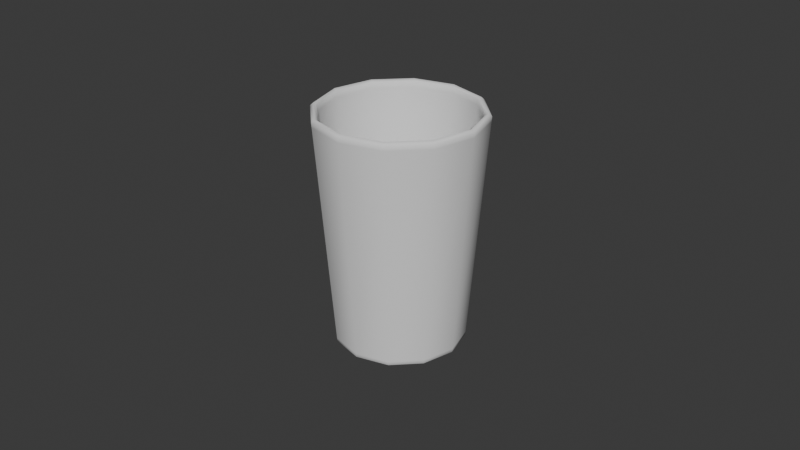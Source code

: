 # Source: Cup.blend  (saved by Blender 4.1.24; exported with 4.5.12 LTS)
import bpy
from mathutils import Matrix  # noqa: F401  (used for matrix-valued properties, if any)

bpy.ops.wm.read_factory_settings(use_empty=True)
scene = bpy.context.scene
scene.name = 'Scene'

# ---- collections
col_collection = bpy.data.collections.new('Collection'); scene.collection.children.link(col_collection)

# ---- world
world_world = bpy.data.worlds.new('World'); scene.world = world_world
world_world.use_nodes = True; world_world.node_tree.nodes.clear()
_N = world_world.node_tree.nodes; _L = world_world.node_tree.links
n0 = _N.new('ShaderNodeOutputWorld'); n0.name = 'World Output'; n0.location = (300, 300)
n1 = _N.new('ShaderNodeBackground'); n1.name = 'Background'; n1.location = (10, 300)
n1.inputs[0].default_value = (0.05088, 0.05088, 0.05088, 1.0)
_L.new(n1.outputs[0], n0.inputs[0])
n0.is_active_output = True
world_world.color = (0.05088, 0.05088, 0.05088)
world_world.use_sun_shadow = False
world_world.sun_shadow_jitter_overblur = 0.0

# ---- meshes
me_circle = bpy.data.meshes.new('Circle')
me_circle.from_pydata([(0.0, 0.02566, 0.07238), (-0.01283, 0.02222, 0.07238), (-0.02222, 0.01283, 0.07238), (-0.02566, -4.393e-11, 0.07238), (-0.02222, -0.01283, 0.07238), (-0.01283, -0.02222, 0.07238), (0.0, -0.02566, 0.07238), (0.01283, -0.02222, 0.07238), (0.02222, -0.01283, 0.07238), (0.02566, -4.393e-11, 0.07238), (0.02222, 0.01283, 0.07238), (0.01283, 0.02222, 0.07238), (0.0, 0.01348, 0.001249), (-0.006741, 0.01168, 0.001249), (-0.01168, 0.006741, 0.001249), (-0.01348, 5.059e-11, 0.001249), (-0.01168, -0.006741, 0.001249), (-0.006741, -0.01168, 0.001249), (0.0, -0.01348, 0.001249), (0.006741, -0.01168, 0.001249), (0.01168, -0.006741, 0.001249), (0.01348, 5.059e-11, 0.001249), (0.01168, 0.006741, 0.001249), (0.006741, 0.01168, 0.001249), (-1.552e-10, 0.0, 0.001249), (0.0, 0.02008, 0.001047), (0.0, 0.01893, 0.0002044), (-0.009467, 0.0164, 0.0002044), (-0.01004, 0.01739, 0.001047), (-0.0164, 0.009467, 0.0002044), (-0.01739, 0.01004, 0.001047), (-0.01893, 8.278e-12, 0.0002044), (-0.02008, -6.357e-13, 0.001047), (-0.0164, -0.009467, 0.0002044), (-0.01739, -0.01004, 0.001047), (-0.009467, -0.0164, 0.0002044), (-0.01004, -0.01739, 0.001047), (0.0, -0.01893, 0.0002044), (0.0, -0.02008, 0.001047), (0.009467, -0.0164, 0.0002044), (0.01004, -0.01739, 0.001047), (0.0164, -0.009467, 0.0002044), (0.01739, -0.01004, 0.001047), (0.01893, 8.278e-12, 0.0002044), (0.02008, -6.357e-13, 0.001047), (0.0164, 0.009467, 0.0002044), (0.01739, 0.01004, 0.001047), (0.009467, 0.0164, 0.0002044), (0.01004, 0.01739, 0.001047), (0.0, 0.02367, 0.07253), (-0.01183, 0.0205, 0.07253), (-0.0205, 0.01183, 0.07253), (-0.02367, -4.393e-11, 0.07253), (-0.0205, -0.01183, 0.07253), (-0.01183, -0.0205, 0.07253), (0.0, -0.02367, 0.07253), (0.01183, -0.0205, 0.07253), (0.0205, -0.01183, 0.07253), (0.02367, -4.393e-11, 0.07253), (0.0205, 0.01183, 0.07253), (0.01183, 0.0205, 0.07253), (-7.162e-12, 0.0137, 0.003237), (-0.006851, 0.01187, 0.003237), (-0.01187, 0.006851, 0.003237), (-0.0137, 5.059e-11, 0.003237), (-0.01187, -0.006851, 0.003237), (-0.006851, -0.01187, 0.003237), (8.395e-12, -0.0137, 0.003237), (0.006851, -0.01187, 0.003237), (0.01187, -0.006851, 0.003237), (0.0137, 5.059e-11, 0.003237), (0.01187, 0.006851, 0.003237), (0.006851, 0.01187, 0.003237), (-1.557e-10, 2.827e-19, 0.003249), (-1.846e-12, 0.01787, 0.004331), (1.122e-10, 0.01596, 0.003262), (-0.007978, 0.01382, 0.003262), (-0.008935, 0.01548, 0.004331), (-0.01382, 0.007978, 0.003262), (-0.01548, 0.008935, 0.004331), (-0.01596, 2.76e-11, 0.003262), (-0.01787, 3.071e-12, 0.004331), (-0.01382, -0.007978, 0.003262), (-0.01548, -0.008935, 0.004331), (-0.007978, -0.01382, 0.003262), (-0.008935, -0.01548, 0.004331), (1.122e-10, -0.01596, 0.003262), (-1.846e-12, -0.01787, 0.004331), (0.007978, -0.01382, 0.003262), (0.008935, -0.01548, 0.004331), (0.01382, -0.007978, 0.003262), (0.01548, -0.008935, 0.004331), (0.01596, 2.76e-11, 0.003262), (0.01787, 3.071e-12, 0.004331), (0.01382, 0.007978, 0.003262), (0.01548, 0.008935, 0.004331), (0.007978, 0.01382, 0.003262), (0.008935, 0.01548, 0.004331), (0.0, 0.02466, 0.07325), (-0.01233, 0.02136, 0.07325), (-0.02136, 0.01233, 0.07325), (-0.02466, -4.393e-11, 0.07325), (-0.02136, -0.01233, 0.07325), (-0.01233, -0.02136, 0.07325), (0.0, -0.02466, 0.07325), (0.01233, -0.02136, 0.07325), (0.02136, -0.01233, 0.07325), (0.02466, -4.393e-11, 0.07325), (0.02136, 0.01233, 0.07325), (0.01233, 0.02136, 0.07325), (0.0, 0.02355, 0.07095), (-0.01177, 0.02039, 0.07095), (0.01177, 0.02039, 0.07095), (-0.02039, 0.01177, 0.07095), (-0.02355, -4.296e-11, 0.07095), (-0.02039, -0.01177, 0.07095), (-0.01177, -0.02039, 0.07095), (0.0, -0.02355, 0.07095), (0.01177, -0.02039, 0.07095), (0.02039, -0.01177, 0.07095), (0.02355, -4.296e-11, 0.07095), (0.02039, 0.01177, 0.07095), (0.0, 0.0185, 0.005996), (0.009249, 0.01602, 0.005996), (-0.009249, 0.01602, 0.005996), (-0.01602, 0.009249, 0.005996), (-0.0185, -2.195e-12, 0.005996), (-0.01602, -0.009249, 0.005996), (-0.009249, -0.01602, 0.005996), (0.0, -0.0185, 0.005996), (0.009249, -0.01602, 0.005996), (0.01602, -0.009249, 0.005996), (0.0185, -2.195e-12, 0.005996), (0.01602, 0.009249, 0.005996), (0.0, 0.02555, 0.07095), (-0.01277, 0.02213, 0.07095), (0.01277, 0.02213, 0.07095), (-0.02213, 0.01277, 0.07095), (-0.02555, -4.307e-11, 0.07095), (-0.02213, -0.01277, 0.07095), (-0.01277, -0.02213, 0.07095), (0.0, -0.02555, 0.07095), (0.01277, -0.02213, 0.07095), (0.02213, -0.01277, 0.07095), (0.02555, -4.307e-11, 0.07095), (0.02213, 0.01277, 0.07095), (0.0, 0.02017, 0.00218), (0.01009, 0.01747, 0.00218), (-0.01009, 0.01747, 0.00218), (-0.01747, 0.01009, 0.00218), (-0.02017, -1.323e-12, 0.00218), (-0.01747, -0.01009, 0.00218), (-0.01009, -0.01747, 0.00218), (0.0, -0.02017, 0.00218), (0.01009, -0.01747, 0.00218), (0.01747, -0.01009, 0.00218), (0.02017, -1.323e-12, 0.00218), (0.01747, 0.01009, 0.00218)], [], [(39, 37, 18, 19), (33, 31, 15, 16), (47, 45, 22, 23), (41, 39, 19, 20), (35, 33, 16, 17), (26, 47, 23, 12), (43, 41, 20, 21), (37, 35, 17, 18), (29, 27, 13, 14), (31, 29, 14, 15), (45, 43, 21, 22), (140, 141, 6, 5), (137, 138, 3, 2), (144, 145, 10, 9), (141, 142, 7, 6), (138, 139, 4, 3), (145, 136, 11, 10), (134, 135, 1, 0), (142, 143, 8, 7), (139, 140, 5, 4), (136, 134, 0, 11), (135, 137, 2, 1), (143, 144, 9, 8), (16, 15, 24), (23, 22, 24), (13, 12, 24), (20, 19, 24), (17, 16, 24), (12, 23, 24), (14, 13, 24), (21, 20, 24), (18, 17, 24), (15, 14, 24), (22, 21, 24), (19, 18, 24), (28, 25, 26, 27), (30, 28, 27, 29), (32, 30, 29, 31), (34, 32, 31, 33), (36, 34, 33, 35), (38, 36, 35, 37), (40, 38, 37, 39), (42, 40, 39, 41), (44, 42, 41, 43), (46, 44, 43, 45), (48, 46, 45, 47), (25, 48, 47, 26), (27, 26, 12, 13), (88, 68, 67, 86), (82, 65, 64, 80), (96, 72, 71, 94), (90, 69, 68, 88), (84, 66, 65, 82), (75, 61, 72, 96), (92, 70, 69, 90), (86, 67, 66, 84), (78, 63, 62, 76), (80, 64, 63, 78), (94, 71, 70, 92), (116, 54, 55, 117), (113, 51, 52, 114), (120, 58, 59, 121), (117, 55, 56, 118), (114, 52, 53, 115), (121, 59, 60, 112), (110, 49, 50, 111), (118, 56, 57, 119), (115, 53, 54, 116), (112, 60, 49, 110), (111, 50, 51, 113), (119, 57, 58, 120), (65, 73, 64), (72, 73, 71), (62, 73, 61), (69, 73, 68), (66, 73, 65), (61, 73, 72), (63, 73, 62), (70, 73, 69), (67, 73, 66), (64, 73, 63), (71, 73, 70), (68, 73, 67), (77, 76, 75, 74), (79, 78, 76, 77), (81, 80, 78, 79), (83, 82, 80, 81), (85, 84, 82, 83), (87, 86, 84, 85), (89, 88, 86, 87), (91, 90, 88, 89), (93, 92, 90, 91), (95, 94, 92, 93), (97, 96, 94, 95), (74, 75, 96, 97), (76, 62, 61, 75), (98, 99, 50, 49), (99, 100, 51, 50), (100, 101, 52, 51), (101, 102, 53, 52), (102, 103, 54, 53), (103, 104, 55, 54), (104, 105, 56, 55), (105, 106, 57, 56), (106, 107, 58, 57), (107, 108, 59, 58), (108, 109, 60, 59), (109, 98, 49, 60), (11, 0, 98, 109), (10, 11, 109, 108), (9, 10, 108, 107), (8, 9, 107, 106), (7, 8, 106, 105), (6, 7, 105, 104), (5, 6, 104, 103), (4, 5, 103, 102), (3, 4, 102, 101), (2, 3, 101, 100), (1, 2, 100, 99), (0, 1, 99, 98), (131, 119, 120, 132), (124, 111, 113, 125), (123, 112, 110, 122), (127, 115, 116, 128), (130, 118, 119, 131), (122, 110, 111, 124), (133, 121, 112, 123), (126, 114, 115, 127), (129, 117, 118, 130), (132, 120, 121, 133), (125, 113, 114, 126), (128, 116, 117, 129), (85, 128, 129, 87), (79, 125, 126, 81), (93, 132, 133, 95), (87, 129, 130, 89), (81, 126, 127, 83), (95, 133, 123, 97), (74, 122, 124, 77), (89, 130, 131, 91), (83, 127, 128, 85), (97, 123, 122, 74), (77, 124, 125, 79), (91, 131, 132, 93), (155, 156, 144, 143), (148, 149, 137, 135), (147, 146, 134, 136), (151, 152, 140, 139), (154, 155, 143, 142), (146, 148, 135, 134), (157, 147, 136, 145), (150, 151, 139, 138), (153, 154, 142, 141), (156, 157, 145, 144), (149, 150, 138, 137), (152, 153, 141, 140), (36, 38, 153, 152), (30, 32, 150, 149), (44, 46, 157, 156), (38, 40, 154, 153), (32, 34, 151, 150), (46, 48, 147, 157), (25, 28, 148, 146), (40, 42, 155, 154), (34, 36, 152, 151), (48, 25, 146, 147), (28, 30, 149, 148), (42, 44, 156, 155)])
me_circle.polygons.foreach_set('use_smooth', [True] * 168)
_uv = me_circle.uv_layers.new(name='UVMap')
_uv.uv.foreach_set('vector', [0.0, 0.0, 0.0, 0.0, 0.0, 0.0, 0.0, 0.0, 0.0, 0.0, 0.0, 0.0, 0.0, 0.0, 0.0, 0.0, 0.0, 0.0, 0.0, 0.0, 0.0, 0.0, 0.0, 0.0, 0.0, 0.0, 0.0, 0.0, 0.0, 0.0, 0.0, 0.0, 0.0, 0.0, 0.0, 0.0, 0.0, 0.0, 0.0, 0.0, 0.0, 0.0, 0.0, 0.0, 0.0, 0.0, 0.0, 0.0, 0.0, 0.0, 0.0, 0.0, 0.0, 0.0, 0.0, 0.0, 0.0, 0.0, 0.0, 0.0, 0.0, 0.0, 0.0, 0.0, 0.0, 0.0, 0.0, 0.0, 0.0, 0.0, 0.0, 0.0, 0.0, 0.0, 0.0, 0.0, 0.0, 0.0, 0.0, 0.0, 0.0, 0.0, 0.0, 0.0, 0.0, 0.0, 0.0, 0.0, 0.0, 0.0, 0.0, 0.0, 0.0, 0.0, 0.0, 0.0, 0.0, 0.0, 0.0, 0.0, 0.0, 0.0, 0.0, 0.0, 0.0, 0.0, 0.0, 0.0, 0.0, 0.0, 0.0, 0.0, 0.0, 0.0, 0.0, 0.0, 0.0, 0.0, 0.0, 0.0, 0.0, 0.0, 0.0, 0.0, 0.0, 0.0, 0.0, 0.0, 0.0, 0.0, 0.0, 0.0, 0.0, 0.0, 0.0, 0.0, 0.0, 0.0, 0.0, 0.0, 0.0, 0.0, 0.0, 0.0, 0.0, 0.0, 0.0, 0.0, 0.0, 0.0, 0.0, 0.0, 0.0, 0.0, 0.0, 0.0, 0.0, 0.0, 0.0, 0.0, 0.0, 0.0, 0.0, 0.0, 0.0, 0.0, 0.0, 0.0, 0.0, 0.0, 0.0, 0.0, 0.0, 0.0, 0.0, 0.0, 0.0, 0.0, 0.0, 0.0, 0.0, 0.0, 0.0, 0.0, 0.0, 0.0, 0.0, 0.0, 0.0, 0.0, 0.0, 0.0, 0.0, 0.0, 0.0, 0.0, 0.0, 0.0, 0.0, 0.0, 0.0, 0.0, 0.0, 0.0, 0.0, 0.0, 0.0, 0.0, 0.0, 0.0, 0.0, 0.0, 0.0, 0.0, 0.0, 0.0, 0.0, 0.0, 0.0, 0.0, 0.0, 0.0, 0.0, 0.0, 0.0, 0.0, 0.0, 0.0, 0.0, 0.0, 0.0, 0.0, 0.0, 0.0, 0.0, 0.0, 0.0, 0.0, 0.0, 0.0, 0.0, 0.0, 0.0, 0.0, 0.0, 0.0, 0.0, 0.0, 0.0, 0.0, 0.0, 0.0, 0.0, 0.0, 0.0, 0.0, 0.0, 0.0, 0.0, 0.0, 0.0, 0.0, 0.0, 0.0, 0.0, 0.0, 0.0, 0.0, 0.0, 0.0, 0.0, 0.0, 0.0, 0.0, 0.0, 0.0, 0.0, 0.0, 0.0, 0.0, 0.0, 0.0, 0.0, 0.0, 0.0, 0.0, 0.0, 0.0, 0.0, 0.0, 0.0, 0.0, 0.0, 0.0, 0.0, 0.0, 0.0, 0.0, 0.0, 0.0, 0.0, 0.0, 0.0, 0.0, 0.0, 0.0, 0.0, 0.0, 0.0, 0.0, 0.0, 0.0, 0.0, 0.0, 0.0, 0.0, 0.0, 0.0, 0.0, 0.0, 0.0, 0.0, 0.0, 0.0, 0.0, 0.0, 0.0, 0.0, 0.0, 0.0, 0.0, 0.0, 0.0, 0.0, 0.0, 0.0, 0.0, 0.0, 0.0, 0.0, 0.0, 0.0, 0.0, 0.0, 0.0, 0.0, 0.0, 0.0, 0.0, 0.0, 0.0, 0.0, 0.0, 0.0, 0.0, 0.0, 0.0, 0.0, 0.0, 0.0, 0.0, 0.0, 0.0, 0.0, 0.0, 0.0, 0.0, 0.0, 0.0, 0.0, 0.0, 0.0, 0.0, 0.0, 0.0, 0.0, 0.0, 0.0, 0.0, 0.0, 0.0, 0.0, 0.0, 0.0, 0.0, 0.0, 0.0, 0.0, 0.0, 0.0, 0.0, 0.0, 0.0, 0.0, 0.0, 0.0, 0.0, 0.0, 0.0, 0.0, 0.0, 0.0, 0.0, 0.0, 0.0, 0.0, 0.0, 0.0, 0.0, 0.0, 0.0, 0.0, 0.0, 0.0, 0.0, 0.0, 0.0, 0.0, 0.0, 0.0, 0.0, 0.0, 0.0, 0.0, 0.0, 0.0, 0.0, 0.0, 0.0, 0.0, 0.0, 0.0, 0.0, 0.0, 0.0, 0.0, 0.0, 0.0, 0.0, 0.0, 0.0, 0.0, 0.0, 0.0, 0.0, 0.0, 0.0, 0.0, 0.0, 0.0, 0.0, 0.0, 0.0, 0.0, 0.0, 0.0, 0.0, 0.0, 0.0, 0.0, 0.0, 0.0, 0.0, 0.0, 0.0, 0.0, 0.0, 0.0, 0.0, 0.0, 0.0, 0.0, 0.0, 0.0, 0.0, 0.0, 0.0, 0.0, 0.0, 0.0, 0.0, 0.0, 0.0, 0.0, 0.0, 0.0, 0.0, 0.0, 0.0, 0.0, 0.0, 0.0, 0.0, 0.0, 0.0, 0.0, 0.0, 0.0, 0.0, 0.0, 0.0, 0.0, 0.0, 0.0, 0.0, 0.0, 0.0, 0.0, 0.0, 0.0, 0.0, 0.0, 0.0, 0.0, 0.0, 0.0, 0.0, 0.0, 0.0, 0.0, 0.0, 0.0, 0.0, 0.0, 0.0, 0.0, 0.0, 0.0, 0.0, 0.0, 0.0, 0.0, 0.0, 0.0, 0.0, 0.0, 0.0, 0.0, 0.0, 0.0, 0.0, 0.0, 0.0, 0.0, 0.0, 0.0, 0.0, 0.0, 0.0, 0.0, 0.0, 0.0, 0.0, 0.0, 0.0, 0.0, 0.0, 0.0, 0.0, 0.0, 0.0, 0.0, 0.0, 0.0, 0.0, 0.0, 0.0, 0.0, 0.0, 0.0, 0.0, 0.0, 0.0, 0.0, 0.0, 0.0, 0.0, 0.0, 0.0, 0.0, 0.0, 0.0, 0.0, 0.0, 0.0, 0.0, 0.0, 0.0, 0.0, 0.0, 0.0, 0.0, 0.0, 0.0, 0.0, 0.0, 0.0, 0.0, 0.0, 0.0, 0.0, 0.0, 0.0, 0.0, 0.0, 0.0, 0.0, 0.0, 0.0, 0.0, 0.0, 0.0, 0.0, 0.0, 0.0, 0.0, 0.0, 0.0, 0.0, 0.0, 0.0, 0.0, 0.0, 0.0, 0.0, 0.0, 0.0, 0.0, 0.0, 0.0, 0.0, 0.0, 0.0, 0.0, 0.0, 0.0, 0.0, 0.0, 0.0, 0.0, 0.0, 0.0, 0.0, 0.0, 0.0, 0.0, 0.0, 0.0, 0.0, 0.0, 0.0, 0.0, 0.0, 0.0, 0.0, 0.0, 0.0, 0.0, 0.0, 0.0, 0.0, 0.0, 0.0, 0.0, 0.0, 0.0, 0.0, 0.0, 0.0, 0.0, 0.0, 0.0, 0.0, 0.0, 0.0, 0.0, 0.0, 0.0, 0.0, 0.0, 0.0, 0.0, 0.0, 0.0, 0.0, 0.0, 0.0, 0.0, 0.0, 0.0, 0.0, 0.0, 0.0, 0.0, 0.0, 0.0, 0.0, 0.0, 0.0, 0.0, 0.0, 0.0, 0.0, 0.0, 0.0, 0.0, 0.0, 0.0, 0.0, 0.0, 0.0, 0.0, 0.0, 0.0, 0.0, 0.0, 0.0, 0.0, 0.0, 0.0, 0.0, 0.0, 0.0, 0.0, 0.0, 0.0, 0.0, 0.0, 0.0, 0.0, 0.0, 0.0, 0.0, 0.0, 0.0, 0.0, 0.0, 0.0, 0.0, 0.0, 0.0, 0.0, 0.0, 0.0, 0.0, 0.0, 0.0, 0.0, 0.0, 0.0, 0.0, 0.0, 0.0, 0.0, 0.0, 0.0, 0.0, 0.0, 0.0, 0.0, 0.0, 0.0, 0.0, 0.0, 0.0, 0.0, 0.0, 0.0, 0.0, 0.0, 0.0, 0.0, 0.0, 0.0, 0.0, 0.0, 0.0, 0.0, 0.0, 0.0, 0.0, 0.0, 0.0, 0.0, 0.0, 0.0, 0.0, 0.0, 0.0, 0.0, 0.0, 0.0, 0.0, 0.0, 0.0, 0.0, 0.0, 0.0, 0.0, 0.0, 0.0, 0.0, 0.0, 0.0, 0.0, 0.0, 0.0, 0.0, 0.0, 0.0, 0.0, 0.0, 0.0, 0.0, 0.0, 0.0, 0.0, 0.0, 0.0, 0.0, 0.0, 0.0, 0.0, 0.0, 0.0, 0.0, 0.0, 0.0, 0.0, 0.0, 0.0, 0.0, 0.0, 0.0, 0.0, 0.0, 0.0, 0.0, 0.0, 0.0, 0.0, 0.0, 0.0, 0.0, 0.0, 0.0, 0.0, 0.0, 0.0, 0.0, 0.0, 0.0, 0.0, 0.0, 0.0, 0.0, 0.0, 0.0, 0.0, 0.0, 0.0, 0.0, 0.0, 0.0, 0.0, 0.0, 0.0, 0.0, 0.0, 0.0, 0.0, 0.0, 0.0, 0.0, 0.0, 0.0, 0.0, 0.0, 0.0, 0.0, 0.0, 0.0, 0.0, 0.0, 0.0, 0.0, 0.0, 0.0, 0.0, 0.0, 0.0, 0.0, 0.0, 0.0, 0.0, 0.0, 0.0, 0.0, 0.0, 0.0, 0.0, 0.0, 0.0, 0.0, 0.0, 0.0, 0.0, 0.0, 0.0, 0.0, 0.0, 0.0, 0.0, 0.0, 0.0, 0.0, 0.0, 0.0, 0.0, 0.0, 0.0, 0.0, 0.0, 0.0, 0.0, 0.0, 0.0, 0.0, 0.0, 0.0, 0.0, 0.0, 0.0, 0.0, 0.0, 0.0, 0.0, 0.0, 0.0, 0.0, 0.0, 0.0, 0.0, 0.0, 0.0, 0.0, 0.0, 0.0, 0.0, 0.0, 0.0, 0.0, 0.0, 0.0, 0.0, 0.0, 0.0, 0.0, 0.0, 0.0, 0.0, 0.0, 0.0, 0.0, 0.0, 0.0, 0.0, 0.0, 0.0, 0.0, 0.0, 0.0, 0.0, 0.0, 0.0, 0.0, 0.0, 0.0, 0.0, 0.0, 0.0, 0.0, 0.0, 0.0, 0.0, 0.0, 0.0, 0.0, 0.0, 0.0, 0.0, 0.0, 0.0, 0.0, 0.0, 0.0, 0.0, 0.0, 0.0, 0.0, 0.0, 0.0, 0.0, 0.0, 0.0, 0.0, 0.0, 0.0, 0.0, 0.0, 0.0, 0.0, 0.0, 0.0, 0.0, 0.0, 0.0, 0.0, 0.0, 0.0, 0.0, 0.0, 0.0, 0.0, 0.0, 0.0, 0.0, 0.0, 0.0, 0.0, 0.0, 0.0, 0.0, 0.0, 0.0, 0.0, 0.0, 0.0, 0.0, 0.0, 0.0, 0.0, 0.0, 0.0, 0.0, 0.0, 0.0, 0.0, 0.0, 0.0, 0.0, 0.0, 0.0, 0.0, 0.0, 0.0, 0.0, 0.0, 0.0, 0.0, 0.0, 0.0, 0.0, 0.0, 0.0, 0.0, 0.0, 0.0, 0.0, 0.0, 0.0, 0.0, 0.0, 0.0, 0.0, 0.0, 0.0, 0.0, 0.0, 0.0, 0.0, 0.0, 0.0, 0.0, 0.0, 0.0, 0.0, 0.0, 0.0, 0.0, 0.0, 0.0, 0.0, 0.0, 0.0, 0.0, 0.0, 0.0, 0.0, 0.0, 0.0, 0.0, 0.0, 0.0, 0.0, 0.0, 0.0, 0.0, 0.0, 0.0, 0.0, 0.0, 0.0, 0.0, 0.0, 0.0, 0.0, 0.0, 0.0, 0.0, 0.0, 0.0, 0.0, 0.0, 0.0, 0.0, 0.0, 0.0, 0.0, 0.0, 0.0, 0.0, 0.0, 0.0, 0.0, 0.0, 0.0, 0.0, 0.0, 0.0, 0.0, 0.0, 0.0, 0.0, 0.0, 0.0, 0.0, 0.0, 0.0, 0.0, 0.0, 0.0, 0.0, 0.0, 0.0, 0.0, 0.0, 0.0, 0.0, 0.0, 0.0, 0.0, 0.0, 0.0, 0.0, 0.0, 0.0, 0.0, 0.0, 0.0, 0.0, 0.0, 0.0, 0.0, 0.0, 0.0, 0.0, 0.0, 0.0, 0.0, 0.0, 0.0, 0.0, 0.0, 0.0, 0.0, 0.0, 0.0, 0.0, 0.0, 0.0, 0.0, 0.0, 0.0, 0.0, 0.0, 0.0, 0.0, 0.0, 0.0, 0.0, 0.0, 0.0, 0.0, 0.0, 0.0, 0.0, 0.0, 0.0, 0.0, 0.0, 0.0, 0.0, 0.0, 0.0, 0.0, 0.0, 0.0, 0.0, 0.0, 0.0, 0.0, 0.0, 0.0, 0.0, 0.0, 0.0, 0.0, 0.0, 0.0, 0.0, 0.0, 0.0, 0.0, 0.0, 0.0, 0.0, 0.0, 0.0, 0.0, 0.0, 0.0, 0.0, 0.0, 0.0, 0.0, 0.0, 0.0, 0.0, 0.0, 0.0, 0.0, 0.0, 0.0, 0.0, 0.0, 0.0, 0.0, 0.0, 0.0, 0.0, 0.0, 0.0, 0.0, 0.0, 0.0, 0.0, 0.0, 0.0, 0.0, 0.0, 0.0, 0.0, 0.0, 0.0, 0.0, 0.0, 0.0, 0.0, 0.0, 0.0, 0.0, 0.0, 0.0, 0.0, 0.0, 0.0, 0.0, 0.0, 0.0, 0.0, 0.0, 0.0, 0.0, 0.0, 0.0])
me_circle.update()

# ---- objects
ob_circle = bpy.data.objects.new('Circle', me_circle)

# ---- transforms, parenting, visibility, modifiers, constraints
ob_circle.location = (0.0, 0.0, 0.0)

# ---- collection membership
col_collection.objects.link(ob_circle)

# ---- scene / render settings (as saved in the file)
scene.frame_start = 1; scene.frame_end = 250; scene.frame_set(1)
scene.render.engine = 'BLENDER_EEVEE_NEXT'
scene.cycles.sampling_pattern = 'TABULATED_SOBOL'
scene.eevee.ray_tracing_options.trace_max_roughness = 0.0
bpy.context.view_layer.update()

# ---- added for rendering (the .blend has no active camera and no usable light): camera, sun
cam_auto = bpy.data.cameras.new('AutoCamera')
cam_auto.lens = 50.0
cam_auto.sensor_width = 36.0
cam_auto.clip_end = 1000.0
ob_auto_camera = bpy.data.objects.new('AutoCamera', cam_auto)
scene.collection.objects.link(ob_auto_camera)
ob_auto_camera.location = (0.185045, -0.222054, 0.184766)
ob_auto_camera.rotation_euler = (1.09748, -7.21219e-08, 0.694738)
scene.camera = ob_auto_camera
light_auto_sun = bpy.data.lights.new('AutoSun', 'SUN')
light_auto_sun.energy = 3.0
light_auto_sun.angle = 0.0523599
ob_auto_sun = bpy.data.objects.new('AutoSun', light_auto_sun)
scene.collection.objects.link(ob_auto_sun)
ob_auto_sun.rotation_euler = (0.872665, 0.174533, 0.523599)
bpy.context.view_layer.update()
